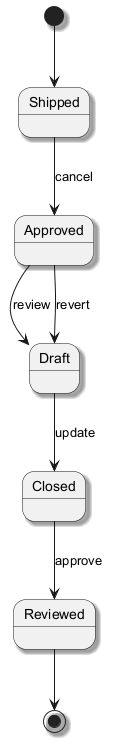

The diagram above was rendered by PlantUML. Its source (embedded in the PNG):
@startuml
skinparam backgroundColor #FFFFFF
skinparam classBackgroundColor #F1F8E9
skinparam classBorderColor #33691E
skinparam shadowing true
[*] --> Shipped
Shipped --> Approved : cancel
Approved --> Draft : review
Draft --> Closed : update
Closed --> Reviewed : approve
Approved --> Draft : revert
Reviewed --> [*]
@enduml